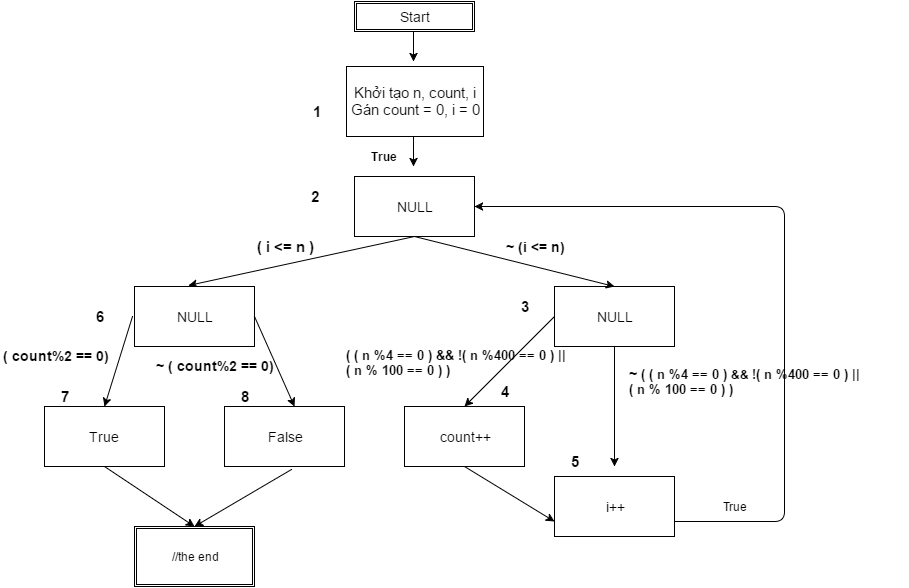

The diagram above was exported from draw.io. Its source (the exported page's mxGraphModel, read from the mxfile embedded in the PNG):
<mxGraphModel dx="1430" dy="734" grid="1" gridSize="10" guides="1" tooltips="1" connect="1" arrows="1" fold="1" page="1" pageScale="1" pageWidth="826" pageHeight="1169" background="#ffffff" math="0" shadow="0">
  <root>
    <mxCell id="0" />
    <mxCell id="1" parent="0" />
    <mxCell id="4" value="&lt;font style=&quot;font-size: 14px&quot;&gt;NULL&lt;/font&gt;" style="whiteSpace=wrap;html=1;" parent="1" vertex="1">
      <mxGeometry x="413" y="195" width="120" height="60" as="geometry" />
    </mxCell>
    <mxCell id="5" value="" style="endArrow=classic;html=1;" parent="1" edge="1">
      <mxGeometry width="50" height="50" relative="1" as="geometry">
        <mxPoint x="472" y="155" as="sourcePoint" />
        <mxPoint x="472" y="185" as="targetPoint" />
      </mxGeometry>
    </mxCell>
    <mxCell id="6" value="&lt;b&gt;True&lt;/b&gt;" style="text;html=1;strokeColor=none;fillColor=none;align=center;verticalAlign=middle;whiteSpace=wrap;" parent="1" vertex="1">
      <mxGeometry x="423" y="165" width="40" height="20" as="geometry" />
    </mxCell>
    <mxCell id="7" value="" style="endArrow=classic;html=1;entryX=0.45;entryY=-0.017;entryPerimeter=0;" parent="1" target="16" edge="1">
      <mxGeometry width="50" height="50" relative="1" as="geometry">
        <mxPoint x="473" y="255" as="sourcePoint" />
        <mxPoint x="303" y="355" as="targetPoint" />
      </mxGeometry>
    </mxCell>
    <mxCell id="8" value="" style="endArrow=classic;html=1;" parent="1" edge="1">
      <mxGeometry width="50" height="50" relative="1" as="geometry">
        <mxPoint x="673" y="365" as="sourcePoint" />
        <mxPoint x="673" y="485" as="targetPoint" />
      </mxGeometry>
    </mxCell>
    <mxCell id="9" value="&lt;font style=&quot;font-size: 14px&quot;&gt;NULL&lt;/font&gt;" style="whiteSpace=wrap;html=1;" parent="1" vertex="1">
      <mxGeometry x="613" y="305" width="120" height="60" as="geometry" />
    </mxCell>
    <mxCell id="10" value="" style="endArrow=classic;html=1;entryX=0.5;entryY=0;" parent="1" target="13" edge="1">
      <mxGeometry x="443" y="335" width="50" height="50" as="geometry">
        <mxPoint x="613" y="335" as="sourcePoint" />
        <mxPoint x="483" y="425" as="targetPoint" />
      </mxGeometry>
    </mxCell>
    <mxCell id="11" value="" style="endArrow=classic;html=1;entryX=0.5;entryY=0;" parent="1" target="9" edge="1">
      <mxGeometry x="473" y="255" width="50" height="50" as="geometry">
        <mxPoint x="473" y="255" as="sourcePoint" />
        <mxPoint x="623" y="355" as="targetPoint" />
      </mxGeometry>
    </mxCell>
    <mxCell id="12" value="&lt;font style=&quot;font-size: 14px&quot;&gt;i++&lt;/font&gt;" style="whiteSpace=wrap;html=1;" parent="1" vertex="1">
      <mxGeometry x="613" y="495" width="120" height="60" as="geometry" />
    </mxCell>
    <mxCell id="13" value="&lt;font style=&quot;font-size: 14px&quot;&gt;count++&lt;/font&gt;" style="whiteSpace=wrap;html=1;" parent="1" vertex="1">
      <mxGeometry x="463" y="425" width="120" height="60" as="geometry" />
    </mxCell>
    <mxCell id="14" value="" style="endArrow=classic;html=1;exitX=0.5;exitY=1;entryX=0;entryY=0.75;" parent="1" source="13" target="12" edge="1">
      <mxGeometry width="50" height="50" relative="1" as="geometry">
        <mxPoint x="483" y="545" as="sourcePoint" />
        <mxPoint x="603" y="535" as="targetPoint" />
      </mxGeometry>
    </mxCell>
    <mxCell id="15" value="" style="endArrow=classic;html=1;entryX=1;entryY=0.5;" parent="1" target="4" edge="1">
      <mxGeometry width="50" height="50" relative="1" as="geometry">
        <mxPoint x="733" y="540" as="sourcePoint" />
        <mxPoint x="783" y="190" as="targetPoint" />
        <Array as="points">
          <mxPoint x="843" y="540" />
          <mxPoint x="843" y="225" />
        </Array>
      </mxGeometry>
    </mxCell>
    <mxCell id="16" value="&lt;font style=&quot;font-size: 14px&quot;&gt;NULL&lt;/font&gt;" style="whiteSpace=wrap;html=1;" parent="1" vertex="1">
      <mxGeometry x="193" y="305" width="120" height="60" as="geometry" />
    </mxCell>
    <mxCell id="17" value="" style="endArrow=classic;html=1;" parent="1" edge="1">
      <mxGeometry width="50" height="50" relative="1" as="geometry">
        <mxPoint x="191" y="335" as="sourcePoint" />
        <mxPoint x="163" y="425" as="targetPoint" />
      </mxGeometry>
    </mxCell>
    <mxCell id="18" value="" style="endArrow=classic;html=1;" parent="1" edge="1">
      <mxGeometry width="50" height="50" relative="1" as="geometry">
        <mxPoint x="313" y="335" as="sourcePoint" />
        <mxPoint x="353" y="425" as="targetPoint" />
      </mxGeometry>
    </mxCell>
    <mxCell id="19" value="&lt;font style=&quot;font-size: 14px&quot;&gt;True&lt;/font&gt;" style="whiteSpace=wrap;html=1;" parent="1" vertex="1">
      <mxGeometry x="103" y="425" width="120" height="60" as="geometry" />
    </mxCell>
    <mxCell id="20" value="&lt;font style=&quot;font-size: 14px&quot;&gt;False&lt;/font&gt;" style="whiteSpace=wrap;html=1;" parent="1" vertex="1">
      <mxGeometry x="283" y="425" width="120" height="60" as="geometry" />
    </mxCell>
    <mxCell id="21" value="" style="endArrow=classic;html=1;" parent="1" edge="1">
      <mxGeometry width="50" height="50" relative="1" as="geometry">
        <mxPoint x="163" y="485" as="sourcePoint" />
        <mxPoint x="253" y="545" as="targetPoint" />
      </mxGeometry>
    </mxCell>
    <mxCell id="23" value="" style="endArrow=classic;html=1;exitX=0.558;exitY=1.05;exitPerimeter=0;" parent="1" source="20" edge="1">
      <mxGeometry width="50" height="50" relative="1" as="geometry">
        <mxPoint x="363" y="485" as="sourcePoint" />
        <mxPoint x="253" y="545" as="targetPoint" />
      </mxGeometry>
    </mxCell>
    <mxCell id="25" value="" style="endArrow=classic;html=1;" parent="1" edge="1">
      <mxGeometry x="472" y="50" width="50" height="50" as="geometry">
        <mxPoint x="472" y="50" as="sourcePoint" />
        <mxPoint x="472" y="80" as="targetPoint" />
      </mxGeometry>
    </mxCell>
    <mxCell id="26" value="&lt;font style=&quot;font-size: 14px&quot;&gt;Start&lt;/font&gt;" style="shape=ext;double=1;whiteSpace=wrap;html=1;" parent="1" vertex="1">
      <mxGeometry x="413" y="20" width="120" height="30" as="geometry" />
    </mxCell>
    <mxCell id="27" value="//the end" style="shape=ext;double=1;whiteSpace=wrap;html=1;" parent="1" vertex="1">
      <mxGeometry x="193" y="545" width="120" height="60" as="geometry" />
    </mxCell>
    <mxCell id="28" value="True" style="text;html=1;strokeColor=none;fillColor=none;align=center;verticalAlign=middle;whiteSpace=wrap;" parent="1" vertex="1">
      <mxGeometry x="773" y="515" width="40" height="20" as="geometry" />
    </mxCell>
    <mxCell id="29" value="&lt;font style=&quot;font-size: 15px&quot;&gt;&lt;b&gt;( i &amp;lt;= n )&lt;/b&gt;&lt;/font&gt;" style="text;html=1;strokeColor=none;fillColor=none;align=center;verticalAlign=middle;whiteSpace=wrap;" parent="1" vertex="1">
      <mxGeometry x="313" y="255" width="60" height="20" as="geometry" />
    </mxCell>
    <mxCell id="30" value="&lt;font style=&quot;font-size: 14px&quot;&gt;&lt;b&gt;~ (i &amp;lt;= n)&lt;/b&gt;&lt;/font&gt;" style="text;html=1;strokeColor=none;fillColor=none;align=center;verticalAlign=middle;whiteSpace=wrap;" parent="1" vertex="1">
      <mxGeometry x="553" y="255" width="80" height="20" as="geometry" />
    </mxCell>
    <mxCell id="33" value="&lt;font style=&quot;font-size: 13px&quot;&gt;&lt;b&gt;&lt;font&gt;( ( n %4 == 0 ) &amp;amp;&amp;amp;&amp;nbsp;&lt;/font&gt;&lt;span style=&quot;line-height: 1.2&quot;&gt;!( n %400 == 0 ) ||&amp;nbsp;&lt;/span&gt;&lt;/b&gt;&lt;/font&gt;&lt;div&gt;&lt;span style=&quot;line-height: 1.2&quot;&gt;&lt;font style=&quot;font-size: 13px&quot;&gt;&lt;b&gt;&lt;font&gt;( n % 100 == 0 ) &lt;/font&gt;)&lt;/b&gt;&lt;/font&gt;&lt;/span&gt;&lt;/div&gt;" style="text;html=1;" parent="1" vertex="1">
      <mxGeometry x="403" y="360" width="360" height="70" as="geometry" />
    </mxCell>
    <mxCell id="34" value="&lt;b&gt;&lt;font style=&quot;font-size: 14px&quot;&gt;~&amp;nbsp;&lt;/font&gt;&lt;font style=&quot;font-size: 13px&quot;&gt;( ( n %4 == 0 ) &lt;/font&gt;&lt;font style=&quot;font-size: 12px&quot;&gt;&amp;amp;&amp;amp;&amp;nbsp;&lt;/font&gt;&lt;span style=&quot;font-size: 13px ; line-height: 1.2&quot;&gt;!( n %400 == 0 ) ||&amp;nbsp;&lt;/span&gt;&lt;/b&gt;&lt;div&gt;&lt;font style=&quot;font-size: 13px&quot;&gt;&lt;b&gt;( n % 100 == 0 ) )&lt;/b&gt;&lt;/font&gt;&lt;/div&gt;" style="text;html=1;" parent="1" vertex="1">
      <mxGeometry x="686" y="378" width="280" height="65" as="geometry" />
    </mxCell>
    <mxCell id="35" value="&lt;font style=&quot;font-size: 14px&quot;&gt;&lt;b&gt;( count%2 == 0)&lt;/b&gt;&lt;/font&gt;" style="text;html=1;" parent="1" vertex="1">
      <mxGeometry x="60" y="360" width="110" height="30" as="geometry" />
    </mxCell>
    <mxCell id="36" value="&lt;b&gt;&lt;font style=&quot;font-size: 14px&quot;&gt;~ ( count%2 == 0)&lt;/font&gt;&lt;/b&gt;" style="text;html=1;" parent="1" vertex="1">
      <mxGeometry x="213" y="370" width="110" height="30" as="geometry" />
    </mxCell>
    <mxCell id="39" value="&lt;font style=&quot;font-size: 15px&quot;&gt;&lt;b&gt;2&lt;/b&gt;&lt;/font&gt;" style="text;html=1;strokeColor=none;fillColor=none;align=center;verticalAlign=middle;whiteSpace=wrap;" parent="1" vertex="1">
      <mxGeometry x="353" y="205" width="40" height="20" as="geometry" />
    </mxCell>
    <mxCell id="40" value="&lt;b&gt;&lt;font style=&quot;font-size: 15px&quot;&gt;6&lt;/font&gt;&lt;/b&gt;" style="text;html=1;strokeColor=none;fillColor=none;align=center;verticalAlign=middle;whiteSpace=wrap;" parent="1" vertex="1">
      <mxGeometry x="138" y="325" width="40" height="20" as="geometry" />
    </mxCell>
    <mxCell id="41" value="&lt;b&gt;&lt;font style=&quot;font-size: 15px&quot;&gt;3&lt;/font&gt;&lt;/b&gt;" style="text;html=1;strokeColor=none;fillColor=none;align=center;verticalAlign=middle;whiteSpace=wrap;" parent="1" vertex="1">
      <mxGeometry x="563" y="315" width="40" height="20" as="geometry" />
    </mxCell>
    <mxCell id="42" value="&lt;font style=&quot;font-size: 15px&quot;&gt;&lt;b&gt;5&lt;/b&gt;&lt;/font&gt;" style="text;html=1;strokeColor=none;fillColor=none;align=center;verticalAlign=middle;whiteSpace=wrap;" parent="1" vertex="1">
      <mxGeometry x="613" y="470" width="40" height="20" as="geometry" />
    </mxCell>
    <mxCell id="44" value="&lt;b&gt;&lt;font style=&quot;font-size: 15px&quot;&gt;4&lt;/font&gt;&lt;/b&gt;" style="text;html=1;strokeColor=none;fillColor=none;align=center;verticalAlign=middle;whiteSpace=wrap;" parent="1" vertex="1">
      <mxGeometry x="543" y="400" width="40" height="20" as="geometry" />
    </mxCell>
    <mxCell id="45" value="&lt;font style=&quot;font-size: 15px&quot;&gt;&lt;b&gt;7&lt;/b&gt;&lt;/font&gt;" style="text;html=1;strokeColor=none;fillColor=none;align=center;verticalAlign=middle;whiteSpace=wrap;" parent="1" vertex="1">
      <mxGeometry x="103" y="405" width="40" height="20" as="geometry" />
    </mxCell>
    <mxCell id="46" value="&lt;font style=&quot;font-size: 15px&quot;&gt;&lt;b&gt;8&lt;/b&gt;&lt;/font&gt;" style="text;html=1;strokeColor=none;fillColor=none;align=center;verticalAlign=middle;whiteSpace=wrap;" parent="1" vertex="1">
      <mxGeometry x="283" y="405" width="40" height="20" as="geometry" />
    </mxCell>
    <mxCell id="47" value="&lt;span style=&quot;line-height: 16.8px&quot;&gt;&lt;font style=&quot;font-size: 15px&quot;&gt;Khởi tạo n, count, i&lt;/font&gt;&lt;/span&gt;&lt;div&gt;&lt;span style=&quot;line-height: 16.8px&quot;&gt;&lt;font style=&quot;font-size: 15px&quot;&gt;Gán count = 0, i = 0&lt;/font&gt;&lt;/span&gt;&lt;/div&gt;" style="whiteSpace=wrap;html=1;" vertex="1" parent="1">
      <mxGeometry x="405" y="85" width="137" height="70" as="geometry" />
    </mxCell>
    <mxCell id="51" value="&lt;font style=&quot;font-size: 15px&quot;&gt;&lt;b&gt;1&lt;/b&gt;&lt;/font&gt;" style="text;html=1;strokeColor=none;fillColor=none;align=center;verticalAlign=middle;whiteSpace=wrap;" vertex="1" parent="1">
      <mxGeometry x="355" y="120" width="40" height="20" as="geometry" />
    </mxCell>
    <mxCell id="53" style="edgeStyle=orthogonalEdgeStyle;rounded=0;html=1;exitX=0.5;exitY=1;jettySize=auto;orthogonalLoop=1;" edge="1" parent="1" source="36" target="36">
      <mxGeometry relative="1" as="geometry" />
    </mxCell>
  </root>
</mxGraphModel>